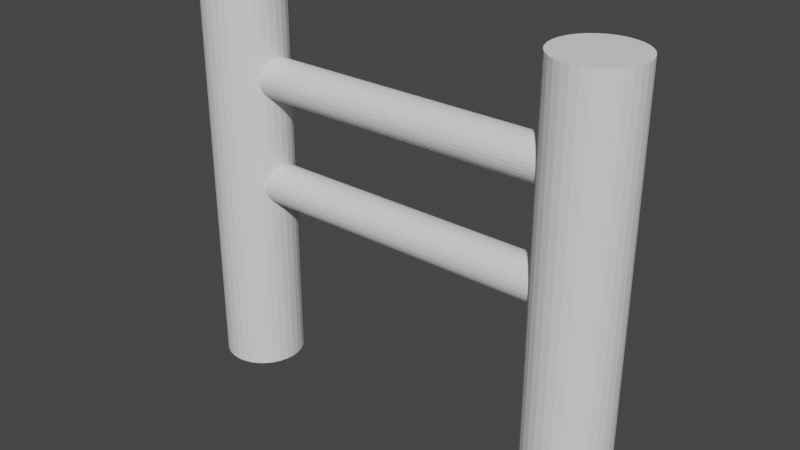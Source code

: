 # Source: Fence.blend  (saved by Blender 2.92.15; exported with 4.5.12 LTS)
import bpy
from mathutils import Matrix  # noqa: F401  (used for matrix-valued properties, if any)

bpy.ops.wm.read_factory_settings(use_empty=True)
scene = bpy.context.scene
scene.name = 'Scene'

# ---- collections
col_collection = bpy.data.collections.new('Collection'); scene.collection.children.link(col_collection)

# ---- world
world_world = bpy.data.worlds.new('World'); scene.world = world_world
world_world.use_nodes = True; world_world.node_tree.nodes.clear()
_N = world_world.node_tree.nodes; _L = world_world.node_tree.links
n0 = _N.new('ShaderNodeOutputWorld'); n0.name = 'World Output'; n0.location = (300, 300)
n1 = _N.new('ShaderNodeBackground'); n1.name = 'Background'; n1.location = (10, 300)
n1.inputs[0].default_value = (0.05088, 0.05088, 0.05088, 1.0)
_L.new(n1.outputs[0], n0.inputs[0])
n0.is_active_output = True
world_world.color = (0.05088, 0.05088, 0.05088)
world_world.use_sun_shadow = False
world_world.sun_shadow_jitter_overblur = 0.0

# ---- meshes
me_cylinder = bpy.data.meshes.new('Cylinder')
me_cylinder.from_pydata([(0.0, 0.5, -2.5), (0.0, 0.5, 2.5), (0.09755, 0.4904, -2.5), (0.09755, 0.4904, 2.5), (0.1913, 0.4619, -2.5), (0.1913, 0.4619, 2.5), (0.2778, 0.4157, -2.5), (0.2778, 0.4157, 2.5), (0.3536, 0.3536, -2.5), (0.3536, 0.3536, 2.5), (0.4157, 0.2778, -2.5), (0.4157, 0.2778, 2.5), (0.4619, 0.1913, -2.5), (0.4619, 0.1913, 2.5), (0.4904, 0.09755, -2.5), (0.4904, 0.09755, 2.5), (0.5, 3.775e-08, -2.5), (0.5, 3.775e-08, 2.5), (0.4904, -0.09755, -2.5), (0.4904, -0.09755, 2.5), (0.4619, -0.1913, -2.5), (0.4619, -0.1913, 2.5), (0.4157, -0.2778, -2.5), (0.4157, -0.2778, 2.5), (0.3536, -0.3536, -2.5), (0.3536, -0.3536, 2.5), (0.2778, -0.4157, -2.5), (0.2778, -0.4157, 2.5), (0.1913, -0.4619, -2.5), (0.1913, -0.4619, 2.5), (0.09755, -0.4904, -2.5), (0.09755, -0.4904, 2.5), (-1.629e-07, -0.5, -2.5), (-1.629e-07, -0.5, 2.5), (-0.09755, -0.4904, -2.5), (-0.09755, -0.4904, 2.5), (-0.1913, -0.4619, -2.5), (-0.1913, -0.4619, 2.5), (-0.2778, -0.4157, -2.5), (-0.2778, -0.4157, 2.5), (-0.3536, -0.3536, -2.5), (-0.3536, -0.3536, 2.5), (-0.4157, -0.2778, -2.5), (-0.4157, -0.2778, 2.5), (-0.4619, -0.1913, -2.5), (-0.4619, -0.1913, 2.5), (-0.4904, -0.09754, -2.5), (-0.4904, -0.09754, 2.5), (-0.5, 4.828e-07, -2.5), (-0.5, 4.828e-07, 2.5), (-0.4904, 0.09755, -2.5), (-0.4904, 0.09755, 2.5), (-0.4619, 0.1913, -2.5), (-0.4619, 0.1913, 2.5), (-0.4157, 0.2778, -2.5), (-0.4157, 0.2778, 2.5), (-0.3536, 0.3536, -2.5), (-0.3536, 0.3536, 2.5), (-0.2778, 0.4157, -2.5), (-0.2778, 0.4157, 2.5), (-0.1913, 0.4619, -2.5), (-0.1913, 0.4619, 2.5), (-0.09754, 0.4904, -2.5), (-0.09754, 0.4904, 2.5)], [], [(0, 1, 3, 2), (2, 3, 5, 4), (4, 5, 7, 6), (6, 7, 9, 8), (8, 9, 11, 10), (10, 11, 13, 12), (12, 13, 15, 14), (14, 15, 17, 16), (16, 17, 19, 18), (18, 19, 21, 20), (20, 21, 23, 22), (22, 23, 25, 24), (24, 25, 27, 26), (26, 27, 29, 28), (28, 29, 31, 30), (30, 31, 33, 32), (32, 33, 35, 34), (34, 35, 37, 36), (36, 37, 39, 38), (38, 39, 41, 40), (40, 41, 43, 42), (42, 43, 45, 44), (44, 45, 47, 46), (46, 47, 49, 48), (48, 49, 51, 50), (50, 51, 53, 52), (52, 53, 55, 54), (54, 55, 57, 56), (56, 57, 59, 58), (58, 59, 61, 60), (3, 1, 63, 61, 59, 57, 55, 53, 51, 49, 47, 45, 43, 41, 39, 37, 35, 33, 31, 29, 27, 25, 23, 21, 19, 17, 15, 13, 11, 9, 7, 5), (60, 61, 63, 62), (62, 63, 1, 0), (0, 2, 4, 6, 8, 10, 12, 14, 16, 18, 20, 22, 24, 26, 28, 30, 32, 34, 36, 38, 40, 42, 44, 46, 48, 50, 52, 54, 56, 58, 60, 62)])
_uv = me_cylinder.uv_layers.new(name='UVMap')
_uv.uv.foreach_set('vector', [1.0, 0.5, 1.0, 1.0, 0.9688, 1.0, 0.9688, 0.5, 0.9688, 0.5, 0.9688, 1.0, 0.9375, 1.0, 0.9375, 0.5, 0.9375, 0.5, 0.9375, 1.0, 0.9062, 1.0, 0.9062, 0.5, 0.9062, 0.5, 0.9062, 1.0, 0.875, 1.0, 0.875, 0.5, 0.875, 0.5, 0.875, 1.0, 0.8438, 1.0, 0.8438, 0.5, 0.8438, 0.5, 0.8438, 1.0, 0.8125, 1.0, 0.8125, 0.5, 0.8125, 0.5, 0.8125, 1.0, 0.7812, 1.0, 0.7812, 0.5, 0.7812, 0.5, 0.7812, 1.0, 0.75, 1.0, 0.75, 0.5, 0.75, 0.5, 0.75, 1.0, 0.7188, 1.0, 0.7188, 0.5, 0.7188, 0.5, 0.7188, 1.0, 0.6875, 1.0, 0.6875, 0.5, 0.6875, 0.5, 0.6875, 1.0, 0.6562, 1.0, 0.6562, 0.5, 0.6562, 0.5, 0.6562, 1.0, 0.625, 1.0, 0.625, 0.5, 0.625, 0.5, 0.625, 1.0, 0.5938, 1.0, 0.5938, 0.5, 0.5938, 0.5, 0.5938, 1.0, 0.5625, 1.0, 0.5625, 0.5, 0.5625, 0.5, 0.5625, 1.0, 0.5312, 1.0, 0.5312, 0.5, 0.5312, 0.5, 0.5312, 1.0, 0.5, 1.0, 0.5, 0.5, 0.5, 0.5, 0.5, 1.0, 0.4688, 1.0, 0.4688, 0.5, 0.4688, 0.5, 0.4688, 1.0, 0.4375, 1.0, 0.4375, 0.5, 0.4375, 0.5, 0.4375, 1.0, 0.4062, 1.0, 0.4062, 0.5, 0.4062, 0.5, 0.4062, 1.0, 0.375, 1.0, 0.375, 0.5, 0.375, 0.5, 0.375, 1.0, 0.3438, 1.0, 0.3438, 0.5, 0.3438, 0.5, 0.3438, 1.0, 0.3125, 1.0, 0.3125, 0.5, 0.3125, 0.5, 0.3125, 1.0, 0.2812, 1.0, 0.2812, 0.5, 0.2812, 0.5, 0.2812, 1.0, 0.25, 1.0, 0.25, 0.5, 0.25, 0.5, 0.25, 1.0, 0.2188, 1.0, 0.2188, 0.5, 0.2188, 0.5, 0.2188, 1.0, 0.1875, 1.0, 0.1875, 0.5, 0.1875, 0.5, 0.1875, 1.0, 0.1562, 1.0, 0.1562, 0.5, 0.1562, 0.5, 0.1562, 1.0, 0.125, 1.0, 0.125, 0.5, 0.125, 0.5, 0.125, 1.0, 0.09375, 1.0, 0.09375, 0.5, 0.09375, 0.5, 0.09375, 1.0, 0.0625, 1.0, 0.0625, 0.5, 0.2968, 0.4854, 0.25, 0.49, 0.2032, 0.4854, 0.1582, 0.4717, 0.1167, 0.4496, 0.08029, 0.4197, 0.05045, 0.3833, 0.02827, 0.3418, 0.01461, 0.2968, 0.01, 0.25, 0.01461, 0.2032, 0.02827, 0.1582, 0.05045, 0.1167, 0.08029, 0.08029, 0.1167, 0.05045, 0.1582, 0.02827, 0.2032, 0.01461, 0.25, 0.01, 0.2968, 0.01461, 0.3418, 0.02827, 0.3833, 0.05045, 0.4197, 0.08029, 0.4496, 0.1167, 0.4717, 0.1582, 0.4854, 0.2032, 0.49, 0.25, 0.4854, 0.2968, 0.4717, 0.3418, 0.4496, 0.3833, 0.4197, 0.4197, 0.3833, 0.4496, 0.3418, 0.4717, 0.0625, 0.5, 0.0625, 1.0, 0.03125, 1.0, 0.03125, 0.5, 0.03125, 0.5, 0.03125, 1.0, 0.0, 1.0, 0.0, 0.5, 0.75, 0.49, 0.7968, 0.4854, 0.8418, 0.4717, 0.8833, 0.4496, 0.9197, 0.4197, 0.9496, 0.3833, 0.9717, 0.3418, 0.9854, 0.2968, 0.99, 0.25, 0.9854, 0.2032, 0.9717, 0.1582, 0.9496, 0.1167, 0.9197, 0.08029, 0.8833, 0.05045, 0.8418, 0.02827, 0.7968, 0.01461, 0.75, 0.01, 0.7032, 0.01461, 0.6582, 0.02827, 0.6167, 0.05045, 0.5803, 0.08029, 0.5504, 0.1167, 0.5283, 0.1582, 0.5146, 0.2032, 0.51, 0.25, 0.5146, 0.2968, 0.5283, 0.3418, 0.5504, 0.3833, 0.5803, 0.4197, 0.6167, 0.4496, 0.6582, 0.4717, 0.7032, 0.4854])
me_cylinder.use_remesh_fix_poles = True
me_cylinder.use_remesh_preserve_attributes = False
me_cylinder.use_mirror_vertex_groups = False
me_cylinder.update()
me_cylinder_001 = bpy.data.meshes.new('Cylinder.001')
me_cylinder_001.from_pydata([(0.0, 0.5, -2.5), (0.0, 0.5, 2.5), (0.09755, 0.4904, -2.5), (0.09755, 0.4904, 2.5), (0.1913, 0.4619, -2.5), (0.1913, 0.4619, 2.5), (0.2778, 0.4157, -2.5), (0.2778, 0.4157, 2.5), (0.3536, 0.3536, -2.5), (0.3536, 0.3536, 2.5), (0.4157, 0.2778, -2.5), (0.4157, 0.2778, 2.5), (0.4619, 0.1913, -2.5), (0.4619, 0.1913, 2.5), (0.4904, 0.09755, -2.5), (0.4904, 0.09755, 2.5), (0.5, 3.775e-08, -2.5), (0.5, 3.775e-08, 2.5), (0.4904, -0.09755, -2.5), (0.4904, -0.09755, 2.5), (0.4619, -0.1913, -2.5), (0.4619, -0.1913, 2.5), (0.4157, -0.2778, -2.5), (0.4157, -0.2778, 2.5), (0.3536, -0.3536, -2.5), (0.3536, -0.3536, 2.5), (0.2778, -0.4157, -2.5), (0.2778, -0.4157, 2.5), (0.1913, -0.4619, -2.5), (0.1913, -0.4619, 2.5), (0.09755, -0.4904, -2.5), (0.09755, -0.4904, 2.5), (-1.629e-07, -0.5, -2.5), (-1.629e-07, -0.5, 2.5), (-0.09755, -0.4904, -2.5), (-0.09755, -0.4904, 2.5), (-0.1913, -0.4619, -2.5), (-0.1913, -0.4619, 2.5), (-0.2778, -0.4157, -2.5), (-0.2778, -0.4157, 2.5), (-0.3536, -0.3536, -2.5), (-0.3536, -0.3536, 2.5), (-0.4157, -0.2778, -2.5), (-0.4157, -0.2778, 2.5), (-0.4619, -0.1913, -2.5), (-0.4619, -0.1913, 2.5), (-0.4904, -0.09754, -2.5), (-0.4904, -0.09754, 2.5), (-0.5, 4.828e-07, -2.5), (-0.5, 4.828e-07, 2.5), (-0.4904, 0.09755, -2.5), (-0.4904, 0.09755, 2.5), (-0.4619, 0.1913, -2.5), (-0.4619, 0.1913, 2.5), (-0.4157, 0.2778, -2.5), (-0.4157, 0.2778, 2.5), (-0.3536, 0.3536, -2.5), (-0.3536, 0.3536, 2.5), (-0.2778, 0.4157, -2.5), (-0.2778, 0.4157, 2.5), (-0.1913, 0.4619, -2.5), (-0.1913, 0.4619, 2.5), (-0.09754, 0.4904, -2.5), (-0.09754, 0.4904, 2.5)], [], [(0, 1, 3, 2), (2, 3, 5, 4), (4, 5, 7, 6), (6, 7, 9, 8), (8, 9, 11, 10), (10, 11, 13, 12), (12, 13, 15, 14), (14, 15, 17, 16), (16, 17, 19, 18), (18, 19, 21, 20), (20, 21, 23, 22), (22, 23, 25, 24), (24, 25, 27, 26), (26, 27, 29, 28), (28, 29, 31, 30), (30, 31, 33, 32), (32, 33, 35, 34), (34, 35, 37, 36), (36, 37, 39, 38), (38, 39, 41, 40), (40, 41, 43, 42), (42, 43, 45, 44), (44, 45, 47, 46), (46, 47, 49, 48), (48, 49, 51, 50), (50, 51, 53, 52), (52, 53, 55, 54), (54, 55, 57, 56), (56, 57, 59, 58), (58, 59, 61, 60), (3, 1, 63, 61, 59, 57, 55, 53, 51, 49, 47, 45, 43, 41, 39, 37, 35, 33, 31, 29, 27, 25, 23, 21, 19, 17, 15, 13, 11, 9, 7, 5), (60, 61, 63, 62), (62, 63, 1, 0), (0, 2, 4, 6, 8, 10, 12, 14, 16, 18, 20, 22, 24, 26, 28, 30, 32, 34, 36, 38, 40, 42, 44, 46, 48, 50, 52, 54, 56, 58, 60, 62)])
_uv = me_cylinder_001.uv_layers.new(name='UVMap')
_uv.uv.foreach_set('vector', [1.0, 0.5, 1.0, 1.0, 0.9688, 1.0, 0.9688, 0.5, 0.9688, 0.5, 0.9688, 1.0, 0.9375, 1.0, 0.9375, 0.5, 0.9375, 0.5, 0.9375, 1.0, 0.9062, 1.0, 0.9062, 0.5, 0.9062, 0.5, 0.9062, 1.0, 0.875, 1.0, 0.875, 0.5, 0.875, 0.5, 0.875, 1.0, 0.8438, 1.0, 0.8438, 0.5, 0.8438, 0.5, 0.8438, 1.0, 0.8125, 1.0, 0.8125, 0.5, 0.8125, 0.5, 0.8125, 1.0, 0.7812, 1.0, 0.7812, 0.5, 0.7812, 0.5, 0.7812, 1.0, 0.75, 1.0, 0.75, 0.5, 0.75, 0.5, 0.75, 1.0, 0.7188, 1.0, 0.7188, 0.5, 0.7188, 0.5, 0.7188, 1.0, 0.6875, 1.0, 0.6875, 0.5, 0.6875, 0.5, 0.6875, 1.0, 0.6562, 1.0, 0.6562, 0.5, 0.6562, 0.5, 0.6562, 1.0, 0.625, 1.0, 0.625, 0.5, 0.625, 0.5, 0.625, 1.0, 0.5938, 1.0, 0.5938, 0.5, 0.5938, 0.5, 0.5938, 1.0, 0.5625, 1.0, 0.5625, 0.5, 0.5625, 0.5, 0.5625, 1.0, 0.5312, 1.0, 0.5312, 0.5, 0.5312, 0.5, 0.5312, 1.0, 0.5, 1.0, 0.5, 0.5, 0.5, 0.5, 0.5, 1.0, 0.4688, 1.0, 0.4688, 0.5, 0.4688, 0.5, 0.4688, 1.0, 0.4375, 1.0, 0.4375, 0.5, 0.4375, 0.5, 0.4375, 1.0, 0.4062, 1.0, 0.4062, 0.5, 0.4062, 0.5, 0.4062, 1.0, 0.375, 1.0, 0.375, 0.5, 0.375, 0.5, 0.375, 1.0, 0.3438, 1.0, 0.3438, 0.5, 0.3438, 0.5, 0.3438, 1.0, 0.3125, 1.0, 0.3125, 0.5, 0.3125, 0.5, 0.3125, 1.0, 0.2812, 1.0, 0.2812, 0.5, 0.2812, 0.5, 0.2812, 1.0, 0.25, 1.0, 0.25, 0.5, 0.25, 0.5, 0.25, 1.0, 0.2188, 1.0, 0.2188, 0.5, 0.2188, 0.5, 0.2188, 1.0, 0.1875, 1.0, 0.1875, 0.5, 0.1875, 0.5, 0.1875, 1.0, 0.1562, 1.0, 0.1562, 0.5, 0.1562, 0.5, 0.1562, 1.0, 0.125, 1.0, 0.125, 0.5, 0.125, 0.5, 0.125, 1.0, 0.09375, 1.0, 0.09375, 0.5, 0.09375, 0.5, 0.09375, 1.0, 0.0625, 1.0, 0.0625, 0.5, 0.2968, 0.4854, 0.25, 0.49, 0.2032, 0.4854, 0.1582, 0.4717, 0.1167, 0.4496, 0.08029, 0.4197, 0.05045, 0.3833, 0.02827, 0.3418, 0.01461, 0.2968, 0.01, 0.25, 0.01461, 0.2032, 0.02827, 0.1582, 0.05045, 0.1167, 0.08029, 0.08029, 0.1167, 0.05045, 0.1582, 0.02827, 0.2032, 0.01461, 0.25, 0.01, 0.2968, 0.01461, 0.3418, 0.02827, 0.3833, 0.05045, 0.4197, 0.08029, 0.4496, 0.1167, 0.4717, 0.1582, 0.4854, 0.2032, 0.49, 0.25, 0.4854, 0.2968, 0.4717, 0.3418, 0.4496, 0.3833, 0.4197, 0.4197, 0.3833, 0.4496, 0.3418, 0.4717, 0.0625, 0.5, 0.0625, 1.0, 0.03125, 1.0, 0.03125, 0.5, 0.03125, 0.5, 0.03125, 1.0, 0.0, 1.0, 0.0, 0.5, 0.75, 0.49, 0.7968, 0.4854, 0.8418, 0.4717, 0.8833, 0.4496, 0.9197, 0.4197, 0.9496, 0.3833, 0.9717, 0.3418, 0.9854, 0.2968, 0.99, 0.25, 0.9854, 0.2032, 0.9717, 0.1582, 0.9496, 0.1167, 0.9197, 0.08029, 0.8833, 0.05045, 0.8418, 0.02827, 0.7968, 0.01461, 0.75, 0.01, 0.7032, 0.01461, 0.6582, 0.02827, 0.6167, 0.05045, 0.5803, 0.08029, 0.5504, 0.1167, 0.5283, 0.1582, 0.5146, 0.2032, 0.51, 0.25, 0.5146, 0.2968, 0.5283, 0.3418, 0.5504, 0.3833, 0.5803, 0.4197, 0.6167, 0.4496, 0.6582, 0.4717, 0.7032, 0.4854])
me_cylinder_001.use_remesh_fix_poles = True
me_cylinder_001.use_remesh_preserve_attributes = False
me_cylinder_001.use_mirror_vertex_groups = False
me_cylinder_001.update()
me_cylinder_002 = bpy.data.meshes.new('Cylinder.002')
me_cylinder_002.from_pydata([(0.0, 0.25, -2.5), (0.0, 0.25, 2.5), (0.04877, 0.2452, -2.5), (0.04877, 0.2452, 2.5), (0.09567, 0.231, -2.5), (0.09567, 0.231, 2.5), (0.1389, 0.2079, -2.5), (0.1389, 0.2079, 2.5), (0.1768, 0.1768, -2.5), (0.1768, 0.1768, 2.5), (0.2079, 0.1389, -2.5), (0.2079, 0.1389, 2.5), (0.231, 0.09567, -2.5), (0.231, 0.09567, 2.5), (0.2452, 0.04877, -2.5), (0.2452, 0.04877, 2.5), (0.25, 1.887e-08, -2.5), (0.25, 1.887e-08, 2.5), (0.2452, -0.04877, -2.5), (0.2452, -0.04877, 2.5), (0.231, -0.09567, -2.5), (0.231, -0.09567, 2.5), (0.2079, -0.1389, -2.5), (0.2079, -0.1389, 2.5), (0.1768, -0.1768, -2.5), (0.1768, -0.1768, 2.5), (0.1389, -0.2079, -2.5), (0.1389, -0.2079, 2.5), (0.09567, -0.231, -2.5), (0.09567, -0.231, 2.5), (0.04877, -0.2452, -2.5), (0.04877, -0.2452, 2.5), (-8.146e-08, -0.25, -2.5), (-8.146e-08, -0.25, 2.5), (-0.04877, -0.2452, -2.5), (-0.04877, -0.2452, 2.5), (-0.09567, -0.231, -2.5), (-0.09567, -0.231, 2.5), (-0.1389, -0.2079, -2.5), (-0.1389, -0.2079, 2.5), (-0.1768, -0.1768, -2.5), (-0.1768, -0.1768, 2.5), (-0.2079, -0.1389, -2.5), (-0.2079, -0.1389, 2.5), (-0.231, -0.09567, -2.5), (-0.231, -0.09567, 2.5), (-0.2452, -0.04877, -2.5), (-0.2452, -0.04877, 2.5), (-0.25, 2.414e-07, -2.5), (-0.25, 2.414e-07, 2.5), (-0.2452, 0.04877, -2.5), (-0.2452, 0.04877, 2.5), (-0.231, 0.09567, -2.5), (-0.231, 0.09567, 2.5), (-0.2079, 0.1389, -2.5), (-0.2079, 0.1389, 2.5), (-0.1768, 0.1768, -2.5), (-0.1768, 0.1768, 2.5), (-0.1389, 0.2079, -2.5), (-0.1389, 0.2079, 2.5), (-0.09567, 0.231, -2.5), (-0.09567, 0.231, 2.5), (-0.04877, 0.2452, -2.5), (-0.04877, 0.2452, 2.5)], [], [(0, 1, 3, 2), (2, 3, 5, 4), (4, 5, 7, 6), (6, 7, 9, 8), (8, 9, 11, 10), (10, 11, 13, 12), (12, 13, 15, 14), (14, 15, 17, 16), (16, 17, 19, 18), (18, 19, 21, 20), (20, 21, 23, 22), (22, 23, 25, 24), (24, 25, 27, 26), (26, 27, 29, 28), (28, 29, 31, 30), (30, 31, 33, 32), (32, 33, 35, 34), (34, 35, 37, 36), (36, 37, 39, 38), (38, 39, 41, 40), (40, 41, 43, 42), (42, 43, 45, 44), (44, 45, 47, 46), (46, 47, 49, 48), (48, 49, 51, 50), (50, 51, 53, 52), (52, 53, 55, 54), (54, 55, 57, 56), (56, 57, 59, 58), (58, 59, 61, 60), (3, 1, 63, 61, 59, 57, 55, 53, 51, 49, 47, 45, 43, 41, 39, 37, 35, 33, 31, 29, 27, 25, 23, 21, 19, 17, 15, 13, 11, 9, 7, 5), (60, 61, 63, 62), (62, 63, 1, 0), (0, 2, 4, 6, 8, 10, 12, 14, 16, 18, 20, 22, 24, 26, 28, 30, 32, 34, 36, 38, 40, 42, 44, 46, 48, 50, 52, 54, 56, 58, 60, 62)])
_uv = me_cylinder_002.uv_layers.new(name='UVMap')
_uv.uv.foreach_set('vector', [1.0, 0.5, 1.0, 1.0, 0.9688, 1.0, 0.9688, 0.5, 0.9688, 0.5, 0.9688, 1.0, 0.9375, 1.0, 0.9375, 0.5, 0.9375, 0.5, 0.9375, 1.0, 0.9062, 1.0, 0.9062, 0.5, 0.9062, 0.5, 0.9062, 1.0, 0.875, 1.0, 0.875, 0.5, 0.875, 0.5, 0.875, 1.0, 0.8438, 1.0, 0.8438, 0.5, 0.8438, 0.5, 0.8438, 1.0, 0.8125, 1.0, 0.8125, 0.5, 0.8125, 0.5, 0.8125, 1.0, 0.7812, 1.0, 0.7812, 0.5, 0.7812, 0.5, 0.7812, 1.0, 0.75, 1.0, 0.75, 0.5, 0.75, 0.5, 0.75, 1.0, 0.7188, 1.0, 0.7188, 0.5, 0.7188, 0.5, 0.7188, 1.0, 0.6875, 1.0, 0.6875, 0.5, 0.6875, 0.5, 0.6875, 1.0, 0.6562, 1.0, 0.6562, 0.5, 0.6562, 0.5, 0.6562, 1.0, 0.625, 1.0, 0.625, 0.5, 0.625, 0.5, 0.625, 1.0, 0.5938, 1.0, 0.5938, 0.5, 0.5938, 0.5, 0.5938, 1.0, 0.5625, 1.0, 0.5625, 0.5, 0.5625, 0.5, 0.5625, 1.0, 0.5312, 1.0, 0.5312, 0.5, 0.5312, 0.5, 0.5312, 1.0, 0.5, 1.0, 0.5, 0.5, 0.5, 0.5, 0.5, 1.0, 0.4688, 1.0, 0.4688, 0.5, 0.4688, 0.5, 0.4688, 1.0, 0.4375, 1.0, 0.4375, 0.5, 0.4375, 0.5, 0.4375, 1.0, 0.4062, 1.0, 0.4062, 0.5, 0.4062, 0.5, 0.4062, 1.0, 0.375, 1.0, 0.375, 0.5, 0.375, 0.5, 0.375, 1.0, 0.3438, 1.0, 0.3438, 0.5, 0.3438, 0.5, 0.3438, 1.0, 0.3125, 1.0, 0.3125, 0.5, 0.3125, 0.5, 0.3125, 1.0, 0.2812, 1.0, 0.2812, 0.5, 0.2812, 0.5, 0.2812, 1.0, 0.25, 1.0, 0.25, 0.5, 0.25, 0.5, 0.25, 1.0, 0.2188, 1.0, 0.2188, 0.5, 0.2188, 0.5, 0.2188, 1.0, 0.1875, 1.0, 0.1875, 0.5, 0.1875, 0.5, 0.1875, 1.0, 0.1562, 1.0, 0.1562, 0.5, 0.1562, 0.5, 0.1562, 1.0, 0.125, 1.0, 0.125, 0.5, 0.125, 0.5, 0.125, 1.0, 0.09375, 1.0, 0.09375, 0.5, 0.09375, 0.5, 0.09375, 1.0, 0.0625, 1.0, 0.0625, 0.5, 0.2968, 0.4854, 0.25, 0.49, 0.2032, 0.4854, 0.1582, 0.4717, 0.1167, 0.4496, 0.08029, 0.4197, 0.05045, 0.3833, 0.02827, 0.3418, 0.01461, 0.2968, 0.01, 0.25, 0.01461, 0.2032, 0.02827, 0.1582, 0.05045, 0.1167, 0.08029, 0.08029, 0.1167, 0.05045, 0.1582, 0.02827, 0.2032, 0.01461, 0.25, 0.01, 0.2968, 0.01461, 0.3418, 0.02827, 0.3833, 0.05045, 0.4197, 0.08029, 0.4496, 0.1167, 0.4717, 0.1582, 0.4854, 0.2032, 0.49, 0.25, 0.4854, 0.2968, 0.4717, 0.3418, 0.4496, 0.3833, 0.4197, 0.4197, 0.3833, 0.4496, 0.3418, 0.4717, 0.0625, 0.5, 0.0625, 1.0, 0.03125, 1.0, 0.03125, 0.5, 0.03125, 0.5, 0.03125, 1.0, 0.0, 1.0, 0.0, 0.5, 0.75, 0.49, 0.7968, 0.4854, 0.8418, 0.4717, 0.8833, 0.4496, 0.9197, 0.4197, 0.9496, 0.3833, 0.9717, 0.3418, 0.9854, 0.2968, 0.99, 0.25, 0.9854, 0.2032, 0.9717, 0.1582, 0.9496, 0.1167, 0.9197, 0.08029, 0.8833, 0.05045, 0.8418, 0.02827, 0.7968, 0.01461, 0.75, 0.01, 0.7032, 0.01461, 0.6582, 0.02827, 0.6167, 0.05045, 0.5803, 0.08029, 0.5504, 0.1167, 0.5283, 0.1582, 0.5146, 0.2032, 0.51, 0.25, 0.5146, 0.2968, 0.5283, 0.3418, 0.5504, 0.3833, 0.5803, 0.4197, 0.6167, 0.4496, 0.6582, 0.4717, 0.7032, 0.4854])
me_cylinder_002.use_remesh_fix_poles = True
me_cylinder_002.use_remesh_preserve_attributes = False
me_cylinder_002.use_mirror_vertex_groups = False
me_cylinder_002.update()
me_cylinder_005 = bpy.data.meshes.new('Cylinder.005')
me_cylinder_005.from_pydata([(0.0, 0.25, -2.5), (0.0, 0.25, 2.5), (0.04877, 0.2452, -2.5), (0.04877, 0.2452, 2.5), (0.09567, 0.231, -2.5), (0.09567, 0.231, 2.5), (0.1389, 0.2079, -2.5), (0.1389, 0.2079, 2.5), (0.1768, 0.1768, -2.5), (0.1768, 0.1768, 2.5), (0.2079, 0.1389, -2.5), (0.2079, 0.1389, 2.5), (0.231, 0.09567, -2.5), (0.231, 0.09567, 2.5), (0.2452, 0.04877, -2.5), (0.2452, 0.04877, 2.5), (0.25, 1.887e-08, -2.5), (0.25, 1.887e-08, 2.5), (0.2452, -0.04877, -2.5), (0.2452, -0.04877, 2.5), (0.231, -0.09567, -2.5), (0.231, -0.09567, 2.5), (0.2079, -0.1389, -2.5), (0.2079, -0.1389, 2.5), (0.1768, -0.1768, -2.5), (0.1768, -0.1768, 2.5), (0.1389, -0.2079, -2.5), (0.1389, -0.2079, 2.5), (0.09567, -0.231, -2.5), (0.09567, -0.231, 2.5), (0.04877, -0.2452, -2.5), (0.04877, -0.2452, 2.5), (-8.146e-08, -0.25, -2.5), (-8.146e-08, -0.25, 2.5), (-0.04877, -0.2452, -2.5), (-0.04877, -0.2452, 2.5), (-0.09567, -0.231, -2.5), (-0.09567, -0.231, 2.5), (-0.1389, -0.2079, -2.5), (-0.1389, -0.2079, 2.5), (-0.1768, -0.1768, -2.5), (-0.1768, -0.1768, 2.5), (-0.2079, -0.1389, -2.5), (-0.2079, -0.1389, 2.5), (-0.231, -0.09567, -2.5), (-0.231, -0.09567, 2.5), (-0.2452, -0.04877, -2.5), (-0.2452, -0.04877, 2.5), (-0.25, 2.414e-07, -2.5), (-0.25, 2.414e-07, 2.5), (-0.2452, 0.04877, -2.5), (-0.2452, 0.04877, 2.5), (-0.231, 0.09567, -2.5), (-0.231, 0.09567, 2.5), (-0.2079, 0.1389, -2.5), (-0.2079, 0.1389, 2.5), (-0.1768, 0.1768, -2.5), (-0.1768, 0.1768, 2.5), (-0.1389, 0.2079, -2.5), (-0.1389, 0.2079, 2.5), (-0.09567, 0.231, -2.5), (-0.09567, 0.231, 2.5), (-0.04877, 0.2452, -2.5), (-0.04877, 0.2452, 2.5)], [], [(0, 1, 3, 2), (2, 3, 5, 4), (4, 5, 7, 6), (6, 7, 9, 8), (8, 9, 11, 10), (10, 11, 13, 12), (12, 13, 15, 14), (14, 15, 17, 16), (16, 17, 19, 18), (18, 19, 21, 20), (20, 21, 23, 22), (22, 23, 25, 24), (24, 25, 27, 26), (26, 27, 29, 28), (28, 29, 31, 30), (30, 31, 33, 32), (32, 33, 35, 34), (34, 35, 37, 36), (36, 37, 39, 38), (38, 39, 41, 40), (40, 41, 43, 42), (42, 43, 45, 44), (44, 45, 47, 46), (46, 47, 49, 48), (48, 49, 51, 50), (50, 51, 53, 52), (52, 53, 55, 54), (54, 55, 57, 56), (56, 57, 59, 58), (58, 59, 61, 60), (3, 1, 63, 61, 59, 57, 55, 53, 51, 49, 47, 45, 43, 41, 39, 37, 35, 33, 31, 29, 27, 25, 23, 21, 19, 17, 15, 13, 11, 9, 7, 5), (60, 61, 63, 62), (62, 63, 1, 0), (0, 2, 4, 6, 8, 10, 12, 14, 16, 18, 20, 22, 24, 26, 28, 30, 32, 34, 36, 38, 40, 42, 44, 46, 48, 50, 52, 54, 56, 58, 60, 62)])
_uv = me_cylinder_005.uv_layers.new(name='UVMap')
_uv.uv.foreach_set('vector', [1.0, 0.5, 1.0, 1.0, 0.9688, 1.0, 0.9688, 0.5, 0.9688, 0.5, 0.9688, 1.0, 0.9375, 1.0, 0.9375, 0.5, 0.9375, 0.5, 0.9375, 1.0, 0.9062, 1.0, 0.9062, 0.5, 0.9062, 0.5, 0.9062, 1.0, 0.875, 1.0, 0.875, 0.5, 0.875, 0.5, 0.875, 1.0, 0.8438, 1.0, 0.8438, 0.5, 0.8438, 0.5, 0.8438, 1.0, 0.8125, 1.0, 0.8125, 0.5, 0.8125, 0.5, 0.8125, 1.0, 0.7812, 1.0, 0.7812, 0.5, 0.7812, 0.5, 0.7812, 1.0, 0.75, 1.0, 0.75, 0.5, 0.75, 0.5, 0.75, 1.0, 0.7188, 1.0, 0.7188, 0.5, 0.7188, 0.5, 0.7188, 1.0, 0.6875, 1.0, 0.6875, 0.5, 0.6875, 0.5, 0.6875, 1.0, 0.6562, 1.0, 0.6562, 0.5, 0.6562, 0.5, 0.6562, 1.0, 0.625, 1.0, 0.625, 0.5, 0.625, 0.5, 0.625, 1.0, 0.5938, 1.0, 0.5938, 0.5, 0.5938, 0.5, 0.5938, 1.0, 0.5625, 1.0, 0.5625, 0.5, 0.5625, 0.5, 0.5625, 1.0, 0.5312, 1.0, 0.5312, 0.5, 0.5312, 0.5, 0.5312, 1.0, 0.5, 1.0, 0.5, 0.5, 0.5, 0.5, 0.5, 1.0, 0.4688, 1.0, 0.4688, 0.5, 0.4688, 0.5, 0.4688, 1.0, 0.4375, 1.0, 0.4375, 0.5, 0.4375, 0.5, 0.4375, 1.0, 0.4062, 1.0, 0.4062, 0.5, 0.4062, 0.5, 0.4062, 1.0, 0.375, 1.0, 0.375, 0.5, 0.375, 0.5, 0.375, 1.0, 0.3438, 1.0, 0.3438, 0.5, 0.3438, 0.5, 0.3438, 1.0, 0.3125, 1.0, 0.3125, 0.5, 0.3125, 0.5, 0.3125, 1.0, 0.2812, 1.0, 0.2812, 0.5, 0.2812, 0.5, 0.2812, 1.0, 0.25, 1.0, 0.25, 0.5, 0.25, 0.5, 0.25, 1.0, 0.2188, 1.0, 0.2188, 0.5, 0.2188, 0.5, 0.2188, 1.0, 0.1875, 1.0, 0.1875, 0.5, 0.1875, 0.5, 0.1875, 1.0, 0.1562, 1.0, 0.1562, 0.5, 0.1562, 0.5, 0.1562, 1.0, 0.125, 1.0, 0.125, 0.5, 0.125, 0.5, 0.125, 1.0, 0.09375, 1.0, 0.09375, 0.5, 0.09375, 0.5, 0.09375, 1.0, 0.0625, 1.0, 0.0625, 0.5, 0.2968, 0.4854, 0.25, 0.49, 0.2032, 0.4854, 0.1582, 0.4717, 0.1167, 0.4496, 0.08029, 0.4197, 0.05045, 0.3833, 0.02827, 0.3418, 0.01461, 0.2968, 0.01, 0.25, 0.01461, 0.2032, 0.02827, 0.1582, 0.05045, 0.1167, 0.08029, 0.08029, 0.1167, 0.05045, 0.1582, 0.02827, 0.2032, 0.01461, 0.25, 0.01, 0.2968, 0.01461, 0.3418, 0.02827, 0.3833, 0.05045, 0.4197, 0.08029, 0.4496, 0.1167, 0.4717, 0.1582, 0.4854, 0.2032, 0.49, 0.25, 0.4854, 0.2968, 0.4717, 0.3418, 0.4496, 0.3833, 0.4197, 0.4197, 0.3833, 0.4496, 0.3418, 0.4717, 0.0625, 0.5, 0.0625, 1.0, 0.03125, 1.0, 0.03125, 0.5, 0.03125, 0.5, 0.03125, 1.0, 0.0, 1.0, 0.0, 0.5, 0.75, 0.49, 0.7968, 0.4854, 0.8418, 0.4717, 0.8833, 0.4496, 0.9197, 0.4197, 0.9496, 0.3833, 0.9717, 0.3418, 0.9854, 0.2968, 0.99, 0.25, 0.9854, 0.2032, 0.9717, 0.1582, 0.9496, 0.1167, 0.9197, 0.08029, 0.8833, 0.05045, 0.8418, 0.02827, 0.7968, 0.01461, 0.75, 0.01, 0.7032, 0.01461, 0.6582, 0.02827, 0.6167, 0.05045, 0.5803, 0.08029, 0.5504, 0.1167, 0.5283, 0.1582, 0.5146, 0.2032, 0.51, 0.25, 0.5146, 0.2968, 0.5283, 0.3418, 0.5504, 0.3833, 0.5803, 0.4197, 0.6167, 0.4496, 0.6582, 0.4717, 0.7032, 0.4854])
me_cylinder_005.use_remesh_fix_poles = True
me_cylinder_005.use_remesh_preserve_attributes = False
me_cylinder_005.use_mirror_vertex_groups = False
me_cylinder_005.update()

# ---- objects
ob_fence_post = bpy.data.objects.new('Fence Post', me_cylinder)
ob_fence_post_001 = bpy.data.objects.new('Fence Post.001', me_cylinder_001)
ob_fence_bar = bpy.data.objects.new('Fence Bar', me_cylinder_002)
ob_fence_bar_001 = bpy.data.objects.new('Fence Bar.001', me_cylinder_005)

# ---- transforms, parenting, visibility, modifiers, constraints
ob_fence_post.location = (2.5, 0.0, 0.0)
ob_fence_post.lineart.crease_threshold = 0.0
ob_fence_post_001.location = (-2.113, 0.0, 0.0)
ob_fence_post_001.lineart.crease_threshold = 0.0
ob_fence_bar.location = (0.1097, 0.0, 1.296)
ob_fence_bar.rotation_euler = (0.0, 1.571, 0.0)
ob_fence_bar.lineart.crease_threshold = 0.0
ob_fence_bar_001.location = (0.1097, 0.0, -0.03556)
ob_fence_bar_001.rotation_euler = (0.0, 1.571, 0.0)
ob_fence_bar_001.lineart.crease_threshold = 0.0

# ---- collection membership
col_collection.objects.link(ob_fence_post)
col_collection.objects.link(ob_fence_post_001)
col_collection.objects.link(ob_fence_bar)
col_collection.objects.link(ob_fence_bar_001)

# ---- scene / render settings (as saved in the file)
scene.frame_start = 1; scene.frame_end = 250; scene.frame_set(1)
scene.render.engine = 'BLENDER_EEVEE_NEXT'
scene.cycles.use_denoising = False
scene.cycles.samples = 128
scene.cycles.sampling_pattern = 'TABULATED_SOBOL'
scene.cycles.use_adaptive_sampling = False
scene.cycles.use_light_tree = False
scene.view_settings.view_transform = 'Filmic'
bpy.context.view_layer.update()

# ---- added for rendering (the .blend has no active camera and no usable light): camera, sun
cam_auto = bpy.data.cameras.new('AutoCamera')
cam_auto.lens = 50.0
cam_auto.sensor_width = 36.0
cam_auto.clip_end = 1000.0
ob_auto_camera = bpy.data.objects.new('AutoCamera', cam_auto)
scene.collection.objects.link(ob_auto_camera)
ob_auto_camera.location = (7.20965, -8.41917, 5.61278)
ob_auto_camera.rotation_euler = (1.09748, -7.21219e-08, 0.694738)
scene.camera = ob_auto_camera
light_auto_sun = bpy.data.lights.new('AutoSun', 'SUN')
light_auto_sun.energy = 3.0
light_auto_sun.angle = 0.0523599
ob_auto_sun = bpy.data.objects.new('AutoSun', light_auto_sun)
scene.collection.objects.link(ob_auto_sun)
ob_auto_sun.rotation_euler = (0.872665, 0.174533, 0.523599)
bpy.context.view_layer.update()
